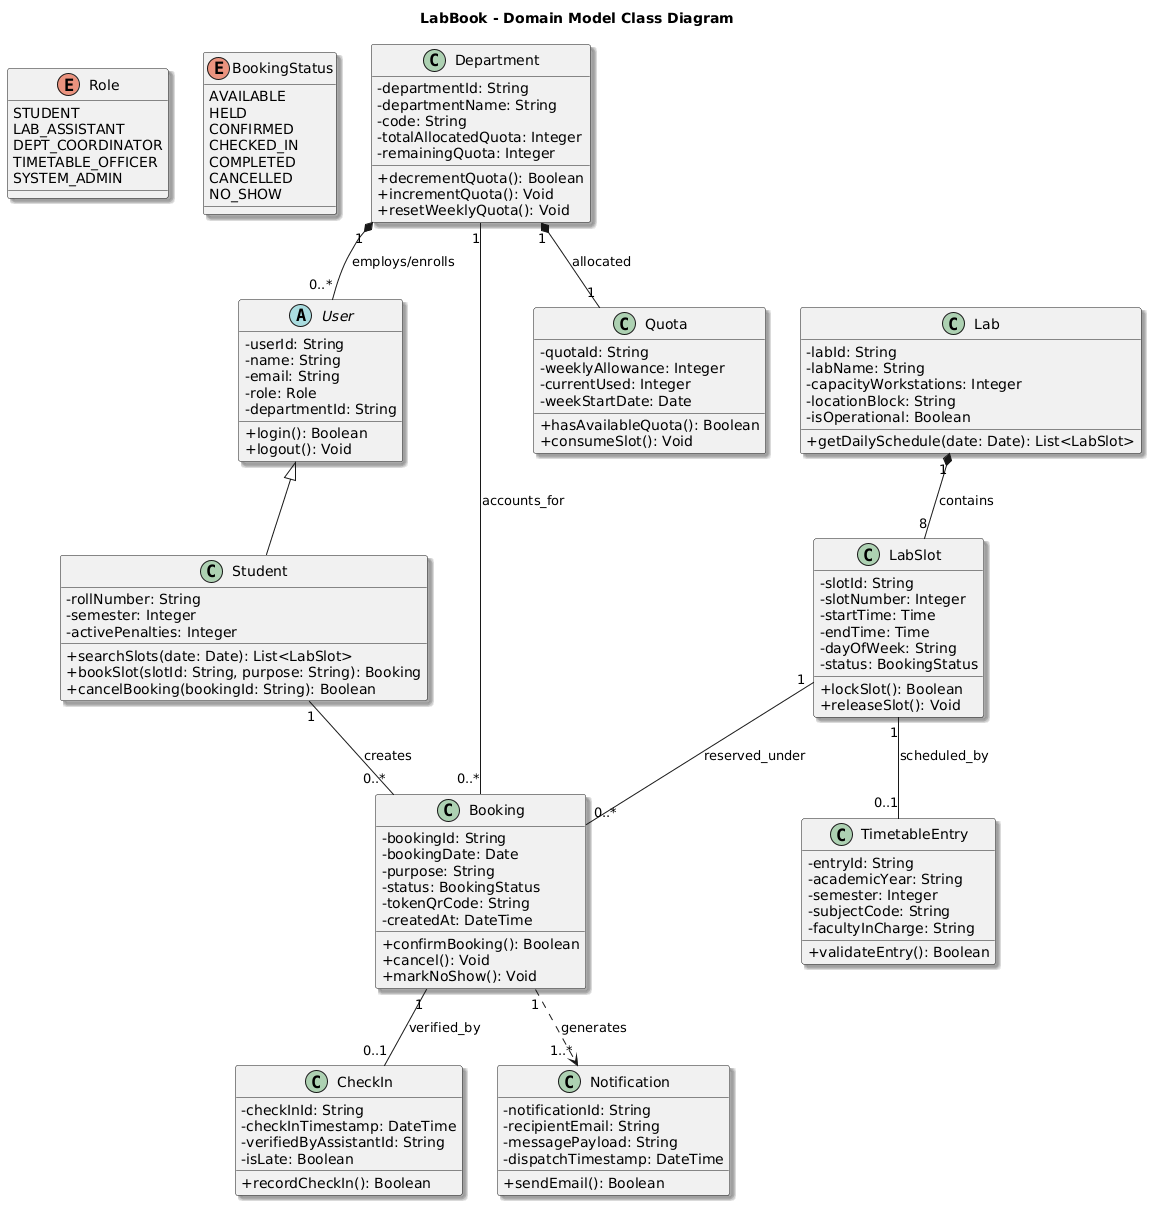

The diagram above was rendered by PlantUML. Its source (embedded in the PNG):
@startuml
title LabBook - Domain Model Class Diagram
skinparam classAttributeIconSize 0
skinparam monochrome false
skinparam shadowing true

enum Role {
    STUDENT
    LAB_ASSISTANT
    DEPT_COORDINATOR
    TIMETABLE_OFFICER
    SYSTEM_ADMIN
}

enum BookingStatus {
    AVAILABLE
    HELD
    CONFIRMED
    CHECKED_IN
    COMPLETED
    CANCELLED
    NO_SHOW
}

abstract class User {
    - userId: String
    - name: String
    - email: String
    - role: Role
    - departmentId: String
    + login(): Boolean
    + logout(): Void
}

class Student {
    - rollNumber: String
    - semester: Integer
    - activePenalties: Integer
    + searchSlots(date: Date): List<LabSlot>
    + bookSlot(slotId: String, purpose: String): Booking
    + cancelBooking(bookingId: String): Boolean
}

class Department {
    - departmentId: String
    - departmentName: String
    - code: String
    - totalAllocatedQuota: Integer
    - remainingQuota: Integer
    + decrementQuota(): Boolean
    + incrementQuota(): Void
    + resetWeeklyQuota(): Void
}

class Lab {
    - labId: String
    - labName: String
    - capacityWorkstations: Integer
    - locationBlock: String
    - isOperational: Boolean
    + getDailySchedule(date: Date): List<LabSlot>
}

class LabSlot {
    - slotId: String
    - slotNumber: Integer
    - startTime: Time
    - endTime: Time
    - dayOfWeek: String
    - status: BookingStatus
    + lockSlot(): Boolean
    + releaseSlot(): Void
}

class TimetableEntry {
    - entryId: String
    - academicYear: String
    - semester: Integer
    - subjectCode: String
    - facultyInCharge: String
    + validateEntry(): Boolean
}

class Booking {
    - bookingId: String
    - bookingDate: Date
    - purpose: String
    - status: BookingStatus
    - tokenQrCode: String
    - createdAt: DateTime
    + confirmBooking(): Boolean
    + cancel(): Void
    + markNoShow(): Void
}

class CheckIn {
    - checkInId: String
    - checkInTimestamp: DateTime
    - verifiedByAssistantId: String
    - isLate: Boolean
    + recordCheckIn(): Boolean
}

class Quota {
    - quotaId: String
    - weeklyAllowance: Integer
    - currentUsed: Integer
    - weekStartDate: Date
    + hasAvailableQuota(): Boolean
    + consumeSlot(): Void
}

class Notification {
    - notificationId: String
    - recipientEmail: String
    - messagePayload: String
    - dispatchTimestamp: DateTime
    + sendEmail(): Boolean
}

' Inheritance
User <|-- Student

' Associations and Multiplicities
Department "1" *-- "0..*" User : employs/enrolls
Department "1" *-- "1" Quota : allocated
Lab "1" *-- "8" LabSlot : contains

LabSlot "1" -- "0..1" TimetableEntry : scheduled_by
LabSlot "1" -- "0..*" Booking : reserved_under

Student "1" -- "0..*" Booking : creates
Booking "1" -- "0..1" CheckIn : verified_by
Booking "1" ..> "1..*" Notification : generates
Department "1" -- "0..*" Booking : accounts_for
@enduml